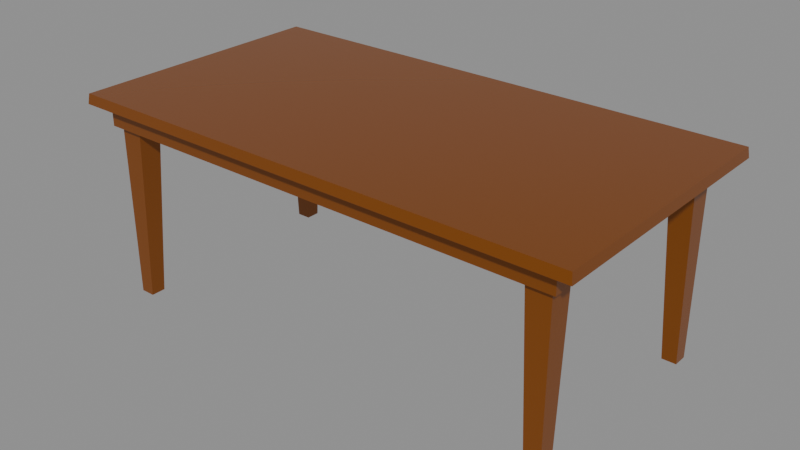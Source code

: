 # Source: Table.blend  (saved by Blender 5.2.45; exported with 4.5.12 LTS)
import bpy
from mathutils import Matrix  # noqa: F401  (used for matrix-valued properties, if any)

bpy.ops.wm.read_factory_settings(use_empty=True)
scene = bpy.context.scene
scene.name = 'Scene'

# ---- materials (node trees are filled in below, after node groups)
mat_material = bpy.data.materials.new('Material')
mat_material.use_backface_culling = True

# ---- material node trees
mat_material.use_nodes = True; mat_material.node_tree.nodes.clear()
_N = mat_material.node_tree.nodes; _L = mat_material.node_tree.links
n0 = _N.new('ShaderNodeBsdfPrincipled'); n0.name = 'Principled BSDF'; n0.location = (10, 300)
n0.inputs[1].default_value = 0.4
n0.inputs[2].default_value = 0.2722
n0.inputs[10].default_value = 0.005
n1 = _N.new('ShaderNodeOutputMaterial'); n1.name = 'Material Output'; n1.location = (300, 300)
n2 = _N.new('ShaderNodeRGB'); n2.name = 'Color'; n2.location = (-440, 210)
n2.outputs[0].default_value = (0.2789, 0.08022, 0.007499, 1.0)
_L.new(n0.outputs[0], n1.inputs[0])
_L.new(n2.outputs[0], n0.inputs[0])
n1.is_active_output = True

# ---- meshes
me_table = bpy.data.meshes.new('Table')
me_table.from_pydata([(1.486, -0.778, 1.128), (1.479, 0.7707, 1.186), (1.479, -0.7707, 1.186), (1.486, 0.778, 1.128), (-1.479, -0.7707, 1.186), (1.479, 0.7707, 1.186), (-1.479, 0.7707, 1.186), (1.479, -0.7707, 1.186), (1.346, 0.6765, 1.011), (1.346, 0.6765, 2.015e-07), (1.262, 0.6765, 2.015e-07), (1.212, 0.6765, 1.011), (1.346, 0.6765, 2.015e-07), (1.346, 0.6765, 1.011), (1.346, 0.592, 1.877e-07), (1.346, 0.5412, 1.011), (1.346, 0.5412, 1.128), (1.212, 0.5412, 1.128), (1.212, 0.5412, 1.011), (1.346, 0.5412, 1.011), (1.212, 0.5412, 1.011), (1.262, 0.592, 1.877e-07), (1.346, 0.5412, 1.011), (1.346, 0.592, 1.877e-07), (1.262, 0.592, 1.877e-07), (1.212, 0.6765, 1.011), (1.262, 0.6765, 2.015e-07), (1.212, 0.5412, 1.011), (1.212, 0.5412, 1.011), (1.212, 0.5412, 1.128), (1.212, 0.6765, 1.128), (1.212, 0.6765, 1.011), (-1.486, 0.778, 1.128), (1.479, 0.7707, 1.186), (1.486, 0.778, 1.128), (-1.479, 0.7707, 1.186), (-1.212, 0.5412, 1.128), (-1.346, 0.5412, 1.128), (-1.346, 0.5412, 1.011), (-1.212, 0.5412, 1.011), (-1.262, 0.592, 1.877e-07), (-1.212, 0.5412, 1.011), (-1.346, 0.5412, 1.011), (-1.346, 0.592, 1.877e-07), (-1.262, 0.592, 1.877e-07), (-1.212, 0.6765, 1.011), (-1.212, 0.5412, 1.011), (-1.262, 0.6765, 2.015e-07), (-1.262, 0.6765, 2.015e-07), (-1.346, 0.6765, 1.011), (-1.212, 0.6765, 1.011), (-1.346, 0.6765, 2.015e-07), (-1.346, 0.592, 1.877e-07), (-1.346, 0.5412, 1.011), (-1.346, 0.6765, 1.011), (-1.346, 0.6765, 2.015e-07), (-1.212, 0.5412, 1.011), (-1.212, 0.6765, 1.128), (-1.212, 0.5412, 1.128), (-1.212, 0.6765, 1.011), (-1.346, -0.6765, 1.011), (-1.346, -0.592, -5.158e-09), (-1.346, -0.6765, -1.894e-08), (-1.346, -0.5412, 1.011), (-1.346, -0.6765, 1.011), (-1.262, -0.6765, -1.894e-08), (-1.212, -0.6765, 1.011), (-1.346, -0.6765, -1.894e-08), (-1.212, -0.6765, 1.011), (-1.262, -0.6765, -1.894e-08), (-1.262, -0.592, -5.158e-09), (-1.212, -0.5412, 1.011), (-1.346, -0.592, -5.158e-09), (-1.346, -0.5412, 1.011), (-1.262, -0.592, -5.158e-09), (-1.212, -0.5412, 1.011), (-1.346, -0.5412, 1.128), (-1.212, -0.5412, 1.011), (-1.346, -0.5412, 1.011), (-1.212, -0.5412, 1.128), (-1.212, -0.6765, 1.011), (-1.212, -0.5412, 1.128), (-1.212, -0.6765, 1.128), (-1.212, -0.5412, 1.011), (1.346, -0.6765, 1.011), (1.346, -0.592, -5.158e-09), (1.346, -0.5412, 1.011), (1.346, -0.6765, -1.894e-08), (1.262, -0.592, -5.158e-09), (1.346, -0.5412, 1.011), (1.346, -0.592, -5.158e-09), (1.212, -0.5412, 1.011), (1.212, -0.5412, 1.128), (1.346, -0.5412, 1.011), (1.212, -0.5412, 1.011), (1.346, -0.5412, 1.128), (1.212, -0.6765, 1.011), (1.212, -0.6765, 1.128), (1.212, -0.5412, 1.128), (1.212, -0.5412, 1.011), (1.212, -0.6765, 1.011), (1.262, -0.592, -5.158e-09), (1.262, -0.6765, -1.894e-08), (1.212, -0.5412, 1.011), (1.346, -0.6765, 1.011), (1.262, -0.6765, -1.894e-08), (1.346, -0.6765, -1.894e-08), (1.212, -0.6765, 1.011), (-1.38, -0.7103, 1.128), (-1.38, 0.7103, 1.011), (-1.38, -0.7103, 1.011), (-1.38, 0.7103, 1.128), (-1.38, 0.7103, 1.011), (1.38, 0.7103, 1.128), (1.38, 0.7103, 1.011), (-1.38, 0.7103, 1.128), (1.38, -0.7103, 1.011), (1.38, 0.7103, 1.011), (1.38, -0.7103, 1.128), (1.38, 0.7103, 1.128), (-1.38, -0.7103, 1.011), (1.38, -0.7103, 1.011), (-1.38, -0.7103, 1.128), (1.38, -0.7103, 1.128), (-1.346, -0.6765, 1.011), (1.38, -0.7103, 1.011), (-1.38, -0.7103, 1.011), (1.346, -0.6765, 1.011), (-1.38, -0.7103, 1.011), (-1.38, 0.7103, 1.011), (-1.346, 0.6765, 1.011), (-1.346, -0.6765, 1.011), (1.38, 0.7103, 1.011), (-1.346, 0.6765, 1.011), (-1.38, 0.7103, 1.011), (1.346, 0.6765, 1.011), (1.38, -0.7103, 1.011), (1.346, 0.6765, 1.011), (1.38, 0.7103, 1.011), (1.346, -0.6765, 1.011), (-1.346, -0.03383, 1.128), (1.346, -0.03383, 1.011), (1.346, -0.03383, 1.128), (-1.346, -0.03383, 1.011), (-1.346, 0.03383, 1.011), (1.346, 0.03383, 1.128), (1.346, 0.03383, 1.011), (-1.346, 0.03383, 1.128), (1.346, -0.6765, 1.011), (-1.346, -0.6765, 1.128), (1.346, -0.6765, 1.128), (-1.346, -0.6765, 1.011), (1.346, 0.6765, 1.128), (-1.346, 0.6765, 1.128), (-1.346, 0.6765, 1.011), (1.346, 0.6765, 1.011), (1.479, -0.7707, 1.186), (-1.486, -0.778, 1.128), (1.486, -0.778, 1.128), (-1.479, -0.7707, 1.186), (-1.486, -0.778, 1.128), (-1.479, 0.7707, 1.186), (-1.486, 0.778, 1.128), (-1.479, -0.7707, 1.186), (1.346, 0.6765, 1.011), (1.346, -0.6765, 1.011), (1.346, -0.6765, 1.128), (1.346, 0.6765, 1.128), (-1.346, -0.6765, 1.011), (-1.346, 0.6765, 1.011), (-1.346, -0.6765, 1.128), (-1.346, 0.6765, 1.128)], [], [(0, 1, 2), (1, 0, 3), (4, 5, 6), (4, 7, 5), (8, 9, 10), (10, 11, 8), (12, 13, 14), (15, 14, 13), (16, 17, 18), (16, 18, 19), (20, 21, 22), (22, 21, 23), (24, 25, 26), (24, 27, 25), (28, 29, 30), (28, 30, 31), (32, 33, 34), (33, 32, 35), (36, 37, 38), (36, 38, 39), (40, 41, 42), (42, 43, 40), (44, 45, 46), (45, 44, 47), (48, 49, 50), (49, 48, 51), (52, 53, 54), (52, 54, 55), (56, 57, 58), (57, 56, 59), (60, 61, 62), (61, 60, 63), (64, 65, 66), (65, 64, 67), (68, 69, 70), (68, 70, 71), (72, 73, 74), (73, 75, 74), (76, 77, 78), (77, 76, 79), (80, 81, 82), (81, 80, 83), (84, 85, 86), (84, 87, 85), (88, 89, 90), (89, 88, 91), (92, 93, 94), (93, 92, 95), (96, 97, 98), (96, 98, 99), (100, 101, 102), (101, 100, 103), (104, 105, 106), (105, 104, 107), (108, 109, 110), (109, 108, 111), (112, 113, 114), (113, 112, 115), (116, 117, 118), (118, 117, 119), (120, 121, 122), (123, 122, 121), (124, 125, 126), (125, 124, 127), (128, 129, 130), (128, 130, 131), (132, 133, 134), (133, 132, 135), (136, 137, 138), (137, 136, 139), (140, 141, 142), (141, 140, 143), (144, 145, 146), (145, 144, 147), (148, 149, 150), (148, 151, 149), (152, 153, 154), (152, 154, 155), (156, 157, 158), (157, 156, 159), (160, 161, 162), (161, 160, 163), (164, 165, 166), (166, 167, 164), (168, 169, 170), (170, 169, 171)])
_uv = me_table.uv_layers.new(name='UVMap')
_uv.uv.foreach_set('vector', [0.3218, 0.222, 0.3205, 0.2556, 0.3205, 0.2221, 0.3205, 0.2556, 0.3218, 0.222, 0.3218, 0.2558, 0.2655, 0.2048, 0.2307, 0.2716, 0.2307, 0.2048, 0.2655, 0.2048, 0.2655, 0.2716, 0.2307, 0.2716, 0.2357, 0.2739, 0.2585, 0.2744, 0.2585, 0.2757, 0.2585, 0.2757, 0.2357, 0.276, 0.2357, 0.2739, 0.2914, 0.2672, 0.2914, 0.2899, 0.2895, 0.2672, 0.2884, 0.2899, 0.2895, 0.2672, 0.2914, 0.2899, 0.3182, 0.2303, 0.3153, 0.2302, 0.3153, 0.2276, 0.3182, 0.2303, 0.3153, 0.2276, 0.3182, 0.2276, 0.3153, 0.2276, 0.3161, 0.2048, 0.3182, 0.2276, 0.3182, 0.2276, 0.3161, 0.2048, 0.3179, 0.2049, 0.3162, 0.2814, 0.3175, 0.2586, 0.3176, 0.2814, 0.3162, 0.2814, 0.3153, 0.2585, 0.3175, 0.2586, 0.3153, 0.2585, 0.3153, 0.2559, 0.3176, 0.256, 0.3153, 0.2585, 0.3176, 0.256, 0.3175, 0.2586, 0.3138, 0.2933, 0.3125, 0.2469, 0.3138, 0.247, 0.3125, 0.2469, 0.3138, 0.2933, 0.3125, 0.293, 0.3027, 0.2639, 0.3057, 0.264, 0.3057, 0.2666, 0.3027, 0.2639, 0.3057, 0.2666, 0.3027, 0.2666, 0.3038, 0.2894, 0.3027, 0.2666, 0.3057, 0.2666, 0.3057, 0.2666, 0.3057, 0.2894, 0.3038, 0.2894, 0.3174, 0.2558, 0.3153, 0.233, 0.3182, 0.233, 0.3153, 0.233, 0.3174, 0.2558, 0.3156, 0.2558, 0.2594, 0.2717, 0.2607, 0.2945, 0.2586, 0.2945, 0.2607, 0.2945, 0.2594, 0.2717, 0.2607, 0.2716, 0.2357, 0.2725, 0.2585, 0.2716, 0.2585, 0.2739, 0.2357, 0.2725, 0.2585, 0.2739, 0.2357, 0.2739, 0.3182, 0.233, 0.3153, 0.2304, 0.3182, 0.2303, 0.3153, 0.2304, 0.3182, 0.233, 0.3153, 0.233, 0.2356, 0.2945, 0.2342, 0.2716, 0.2356, 0.2716, 0.2342, 0.2716, 0.2356, 0.2945, 0.2334, 0.2945, 0.2976, 0.2672, 0.2957, 0.29, 0.2946, 0.2672, 0.2957, 0.29, 0.2976, 0.2672, 0.2976, 0.29, 0.3006, 0.268, 0.3006, 0.2908, 0.2988, 0.2909, 0.3006, 0.268, 0.2988, 0.2909, 0.2977, 0.2681, 0.3207, 0.2814, 0.3199, 0.2586, 0.322, 0.2814, 0.3199, 0.2586, 0.322, 0.2585, 0.322, 0.2814, 0.3199, 0.256, 0.322, 0.2585, 0.3199, 0.2586, 0.322, 0.2585, 0.3199, 0.256, 0.322, 0.2559, 0.3006, 0.268, 0.2977, 0.2655, 0.3006, 0.2654, 0.2977, 0.2655, 0.3006, 0.268, 0.2977, 0.2681, 0.2655, 0.2702, 0.2882, 0.2727, 0.2655, 0.2731, 0.2655, 0.2702, 0.2882, 0.2709, 0.2882, 0.2727, 0.3191, 0.2558, 0.3204, 0.233, 0.3205, 0.2558, 0.3204, 0.233, 0.3191, 0.2558, 0.3183, 0.233, 0.3184, 0.2303, 0.3204, 0.233, 0.3183, 0.233, 0.3204, 0.233, 0.3184, 0.2303, 0.3205, 0.2304, 0.3199, 0.2787, 0.3199, 0.2814, 0.3176, 0.2814, 0.3199, 0.2787, 0.3176, 0.2814, 0.3176, 0.2787, 0.3199, 0.2787, 0.3177, 0.2559, 0.3191, 0.2559, 0.3177, 0.2559, 0.3199, 0.2787, 0.3176, 0.2787, 0.2655, 0.2701, 0.2883, 0.2681, 0.2883, 0.27, 0.2883, 0.2681, 0.2655, 0.2701, 0.2655, 0.2672, 0.2946, 0.2672, 0.2919, 0.2906, 0.2919, 0.2672, 0.2919, 0.2906, 0.2946, 0.2672, 0.2946, 0.2906, 0.3084, 0.2479, 0.3058, 0.2048, 0.3084, 0.2049, 0.3058, 0.2048, 0.3084, 0.2479, 0.3058, 0.2479, 0.3058, 0.2789, 0.3058, 0.248, 0.3084, 0.2789, 0.3084, 0.2789, 0.3058, 0.248, 0.3084, 0.2481, 0.3003, 0.2048, 0.3003, 0.2653, 0.2977, 0.2049, 0.2977, 0.2653, 0.2977, 0.2049, 0.3003, 0.2653, 0.2663, 0.2056, 0.2655, 0.2671, 0.2655, 0.2048, 0.2655, 0.2671, 0.2663, 0.2056, 0.2663, 0.2663, 0.2655, 0.2048, 0.2976, 0.2048, 0.2968, 0.2056, 0.2655, 0.2048, 0.2968, 0.2056, 0.2663, 0.2056, 0.2976, 0.2671, 0.2968, 0.2056, 0.2976, 0.2048, 0.2968, 0.2056, 0.2976, 0.2671, 0.2968, 0.2663, 0.2655, 0.2671, 0.2968, 0.2663, 0.2976, 0.2671, 0.2968, 0.2663, 0.2655, 0.2671, 0.2663, 0.2663, 0.3031, 0.2049, 0.3057, 0.2639, 0.3031, 0.2639, 0.3057, 0.2639, 0.3031, 0.2049, 0.3057, 0.2048, 0.3111, 0.2469, 0.3085, 0.2048, 0.3111, 0.2049, 0.3085, 0.2048, 0.3111, 0.2469, 0.3085, 0.2468, 0.3138, 0.2049, 0.3112, 0.2468, 0.3112, 0.2048, 0.3138, 0.2049, 0.3138, 0.2469, 0.3112, 0.2468, 0.3004, 0.2639, 0.3004, 0.2049, 0.303, 0.2048, 0.3004, 0.2639, 0.303, 0.2048, 0.303, 0.2639, 0.3139, 0.2698, 0.3152, 0.2048, 0.3152, 0.27, 0.3152, 0.2048, 0.3139, 0.2698, 0.3139, 0.205, 0.3026, 0.2896, 0.3013, 0.264, 0.3026, 0.2639, 0.3013, 0.264, 0.3026, 0.2896, 0.3013, 0.2894, 0.2333, 0.2716, 0.2333, 0.294, 0.2307, 0.294, 0.2307, 0.294, 0.2307, 0.2716, 0.2333, 0.2716, 0.3084, 0.2774, 0.3084, 0.248, 0.3111, 0.2775, 0.3111, 0.2775, 0.3084, 0.248, 0.3111, 0.2481])
me_table.materials.append(mat_material)
me_table.update()
me_table.normals_split_custom_set([tuple(v) for v in zip(*[iter([0.9923, -3.847e-09, 0.1241, 0.9923, -3.847e-09, 0.1241, 0.9923, -3.847e-09, 0.1241, 0.9923, -8.977e-08, 0.1241, 0.9923, -8.977e-08, 0.1241, 0.9923, -8.977e-08, 0.1241, 0.0, -2.32e-07, 1.0, 0.0, -2.32e-07, 1.0, 0.0, -2.32e-07, 1.0, 0.0, -2.32e-07, 1.0, 0.0, -2.32e-07, 1.0, 0.0, -2.32e-07, 1.0, 0.0, 1.0, 8.755e-08, 0.0, 1.0, 8.755e-08, 0.0, 1.0, 8.755e-08, 0.0, 1.0, 1.094e-07, 0.0, 1.0, 1.094e-07, 0.0, 1.0, 1.094e-07, 1.0, 0.0, 0.0, 1.0, 0.0, 0.0, 1.0, 0.0, 0.0, 1.0, 0.0, 0.0, 1.0, 0.0, 0.0, 1.0, 0.0, 0.0, 0.0, -1.0, 0.0, 0.0, -1.0, 0.0, 0.0, -1.0, 0.0, 0.0, -1.0, -9.485e-07, 0.0, -1.0, -9.485e-07, 0.0, -1.0, -9.485e-07, 0.0, -0.9987, -0.05011, 0.0, -0.9987, -0.05011, 0.0, -0.9987, -0.05011, 0.0, -0.9987, -0.05011, 0.0, -0.9987, -0.05011, 0.0, -0.9987, -0.05011, -0.9988, 0.0, -0.04985, -0.9988, 0.0, -0.04985, -0.9988, 0.0, -0.04985, -0.9988, 0.0, -0.04985, -0.9988, 0.0, -0.04985, -0.9988, 0.0, -0.04985, -1.0, 0.0, 0.0, -1.0, 0.0, 0.0, -1.0, 0.0, 0.0, -1.0, 0.0, 0.0, -1.0, 0.0, 0.0, -1.0, 0.0, 0.0, 0.0, 0.9923, 0.1241, 0.0, 0.9923, 0.1241, 0.0, 0.9923, 0.1241, 0.0, 0.9923, 0.1241, 0.0, 0.9923, 0.1241, 0.0, 0.9923, 0.1241, 0.0, -1.0, 0.0, 0.0, -1.0, 0.0, 0.0, -1.0, 0.0, 0.0, -1.0, -9.486e-07, 0.0, -1.0, -9.486e-07, 0.0, -1.0, -9.486e-07, 0.0, -0.9987, -0.05011, 0.0, -0.9987, -0.05011, 0.0, -0.9987, -0.05011, 0.0, -0.9987, -0.05011, 0.0, -0.9987, -0.05011, 0.0, -0.9987, -0.05011, 0.9988, 0.0, -0.04985, 0.9988, 0.0, -0.04985, 0.9988, 0.0, -0.04985, 0.9988, 4.061e-07, -0.04985, 0.9988, 4.061e-07, -0.04985, 0.9988, 4.061e-07, -0.04985, 0.0, 1.0, 1.094e-07, 0.0, 1.0, 1.094e-07, 0.0, 1.0, 1.094e-07, 0.0, 1.0, 8.756e-08, 0.0, 1.0, 8.756e-08, 0.0, 1.0, 8.756e-08, -1.0, 0.0, 0.0, -1.0, 0.0, 0.0, -1.0, 0.0, 0.0, -1.0, 0.0, 0.0, -1.0, 0.0, 0.0, -1.0, 0.0, 0.0, 1.0, 0.0, 0.0, 1.0, 0.0, 0.0, 1.0, 0.0, 0.0, 1.0, 0.0, 0.0, 1.0, 0.0, 0.0, 1.0, 0.0, 0.0, -1.0, -4.337e-07, 0.0, -1.0, -4.337e-07, 0.0, -1.0, -4.337e-07, 0.0, -1.0, 0.0, 0.0, -1.0, 0.0, 0.0, -1.0, 0.0, 0.0, 0.0, -1.0, -5.472e-08, 0.0, -1.0, -5.472e-08, 0.0, -1.0, -5.472e-08, 0.0, -1.0, -1.751e-07, 0.0, -1.0, -1.751e-07, 0.0, -1.0, -1.751e-07, 0.9988, 4.061e-07, -0.04985, 0.9988, 4.061e-07, -0.04985, 0.9988, 4.061e-07, -0.04985, 0.9988, 0.0, -0.04985, 0.9988, 0.0, -0.04985, 0.9988, 0.0, -0.04985, 0.0, 0.9987, -0.0501, 0.0, 0.9987, -0.0501, 0.0, 0.9987, -0.0501, 0.0, 0.9987, -0.0501, 0.0, 0.9987, -0.0501, 0.0, 0.9987, -0.0501, 0.0, 1.0, 9.486e-07, 0.0, 1.0, 9.486e-07, 0.0, 1.0, 9.486e-07, 0.0, 1.0, 0.0, 0.0, 1.0, 0.0, 0.0, 1.0, 0.0, 1.0, 0.0, 0.0, 1.0, 0.0, 0.0, 1.0, 0.0, 0.0, 1.0, 0.0, 0.0, 1.0, 0.0, 0.0, 1.0, 0.0, 0.0, 1.0, 0.0, 0.0, 1.0, 0.0, 0.0, 1.0, 0.0, 0.0, 1.0, -4.337e-07, 0.0, 1.0, -4.337e-07, 0.0, 1.0, -4.337e-07, 0.0, 0.0, 0.9987, -0.0501, 0.0, 0.9987, -0.0501, 0.0, 0.9987, -0.0501, 0.0, 0.9987, -0.0501, 0.0, 0.9987, -0.0501, 0.0, 0.9987, -0.0501, 0.0, 1.0, 9.485e-07, 0.0, 1.0, 9.485e-07, 0.0, 1.0, 9.485e-07, 0.0, 1.0, 0.0, 0.0, 1.0, 0.0, 0.0, 1.0, 0.0, -1.0, 0.0, 0.0, -1.0, 0.0, 0.0, -1.0, 0.0, 0.0, -1.0, 0.0, 0.0, -1.0, 0.0, 0.0, -1.0, 0.0, 0.0, -0.9988, 4.061e-07, -0.04985, -0.9988, 4.061e-07, -0.04985, -0.9988, 4.061e-07, -0.04985, -0.9988, 0.0, -0.04985, -0.9988, 0.0, -0.04985, -0.9988, 0.0, -0.04985, 0.0, -1.0, -8.755e-08, 0.0, -1.0, -8.755e-08, 0.0, -1.0, -8.755e-08, 0.0, -1.0, -2.189e-07, 0.0, -1.0, -2.189e-07, 0.0, -1.0, -2.189e-07, -1.0, -2.058e-08, 0.0, -1.0, -2.058e-08, 0.0, -1.0, -2.058e-08, 0.0, -1.0, 1.372e-08, 0.0, -1.0, 1.372e-08, 0.0, -1.0, 1.372e-08, 0.0, 0.0, 1.0, 0.0, 0.0, 1.0, 0.0, 0.0, 1.0, 0.0, 0.0, 1.0, 0.0, 0.0, 1.0, 0.0, 0.0, 1.0, 0.0, 1.0, 0.0, 0.0, 1.0, 0.0, 0.0, 1.0, 0.0, 0.0, 1.0, 0.0, 0.0, 1.0, 0.0, 0.0, 1.0, 0.0, 0.0, 0.0, -1.0, 0.0, 0.0, -1.0, 0.0, 0.0, -1.0, 0.0, 0.0, -1.0, 0.0, 0.0, -1.0, 0.0, 0.0, -1.0, 0.0, 0.0, 3.524e-06, -1.0, 0.0, 3.524e-06, -1.0, 0.0, 3.524e-06, -1.0, 0.0, 3.524e-06, -1.0, 0.0, 3.524e-06, -1.0, 0.0, 3.524e-06, -1.0, -1.247e-05, 2.517e-07, -1.0, -1.247e-05, 2.517e-07, -1.0, -1.247e-05, 2.517e-07, -1.0, 1.047e-05, 8.811e-08, -1.0, 1.047e-05, 8.811e-08, -1.0, 1.047e-05, 8.811e-08, -1.0, 0.0, 3.524e-06, -1.0, 0.0, 3.524e-06, -1.0, 0.0, 3.524e-06, -1.0, 0.0, 3.524e-06, -1.0, 0.0, 3.524e-06, -1.0, 0.0, 3.524e-06, -1.0, 1.247e-05, 2.517e-07, -1.0, 1.247e-05, 2.517e-07, -1.0, 1.247e-05, 2.517e-07, -1.0, -1.26e-05, 8.811e-08, -1.0, -1.26e-05, 8.811e-08, -1.0, -1.26e-05, 8.811e-08, -1.0, 0.0, -1.0, -9.486e-08, 0.0, -1.0, -9.486e-08, 0.0, -1.0, -9.486e-08, 0.0, -1.0, -1.423e-07, 0.0, -1.0, -1.423e-07, 0.0, -1.0, -1.423e-07, 0.0, 1.0, 1.897e-07, 0.0, 1.0, 1.897e-07, 0.0, 1.0, 1.897e-07, 0.0, 1.0, 1.423e-07, 0.0, 1.0, 1.423e-07, 0.0, 1.0, 1.423e-07, 0.0, 1.0, 0.0, 0.0, 1.0, 0.0, 0.0, 1.0, 0.0, 0.0, 1.0, 0.0, 0.0, 1.0, 0.0, 0.0, 1.0, 0.0, 0.0, -1.0, 0.0, 0.0, -1.0, 0.0, 0.0, -1.0, 0.0, 0.0, -1.0, 0.0, 0.0, -1.0, 0.0, 0.0, -1.0, 0.0, 0.0, -0.9923, 0.1241, 0.0, -0.9923, 0.1241, 0.0, -0.9923, 0.1241, 0.0, -0.9923, 0.1241, 0.0, -0.9923, 0.1241, 0.0, -0.9923, 0.1241, -0.9923, 0.0, 0.1241, -0.9923, 0.0, 0.1241, -0.9923, 0.0, 0.1241, -0.9923, 0.0, 0.1241, -0.9923, 0.0, 0.1241, -0.9923, 0.0, 0.1241, -1.0, 1.887e-07, 0.0, -1.0, 1.887e-07, 0.0, -1.0, 1.887e-07, 0.0, -1.0, -1.887e-07, 0.0, -1.0, -1.887e-07, 0.0, -1.0, -1.887e-07, 0.0, 1.0, 0.0, 0.0, 1.0, 0.0, 0.0, 1.0, 0.0, 0.0, 1.0, -1.887e-07, 0.0, 1.0, -1.887e-07, 0.0, 1.0, -1.887e-07, 0.0])] * 3)])

# ---- objects
ob_table = bpy.data.objects.new('Table', me_table)

# ---- transforms, parenting, visibility, modifiers, constraints
ob_table.location = (0.0, 0.0, 0.0)
ob_table.rotation_mode = 'QUATERNION'
ob_table.rotation_quaternion = (1.0, 0.0, 0.0, 0.0)

# ---- collection membership
scene.collection.objects.link(ob_table)

# ---- scene / render settings (as saved in the file)
scene.frame_start = 1; scene.frame_end = 250; scene.frame_set(1)
scene.render.engine = 'BLENDER_EEVEE_NEXT'
scene.render.bake_bias = 0.0
scene.render.bake_samples = 0
scene.render.compositor_device = 'GPU'
scene.eevee.use_volume_custom_range = False
scene.eevee.fast_gi_thickness_near = 0.1
scene.eevee.fast_gi_thickness_far = 0.0
scene.eevee.ray_tracing_options.screen_trace_thickness = 0.1
bpy.context.view_layer.update()

# ---- added for rendering (the .blend has no active camera and no usable light): camera, sun + grey world if the file has none
cam_auto = bpy.data.cameras.new('AutoCamera')
cam_auto.lens = 50.0
cam_auto.sensor_width = 36.0
cam_auto.clip_end = 1000.0
ob_auto_camera = bpy.data.objects.new('AutoCamera', cam_auto)
scene.collection.objects.link(ob_auto_camera)
ob_auto_camera.location = (3.2922, -3.95064, 3.22698)
ob_auto_camera.rotation_euler = (1.09748, -7.21219e-08, 0.694738)
scene.camera = ob_auto_camera
light_auto_sun = bpy.data.lights.new('AutoSun', 'SUN')
light_auto_sun.energy = 3.0
light_auto_sun.angle = 0.0523599
ob_auto_sun = bpy.data.objects.new('AutoSun', light_auto_sun)
scene.collection.objects.link(ob_auto_sun)
ob_auto_sun.rotation_euler = (0.872665, 0.174533, 0.523599)
if scene.world is None:
    world_auto = bpy.data.worlds.new('AutoWorld')
    world_auto.color = (0.3, 0.3, 0.3)
    scene.world = world_auto
bpy.context.view_layer.update()
